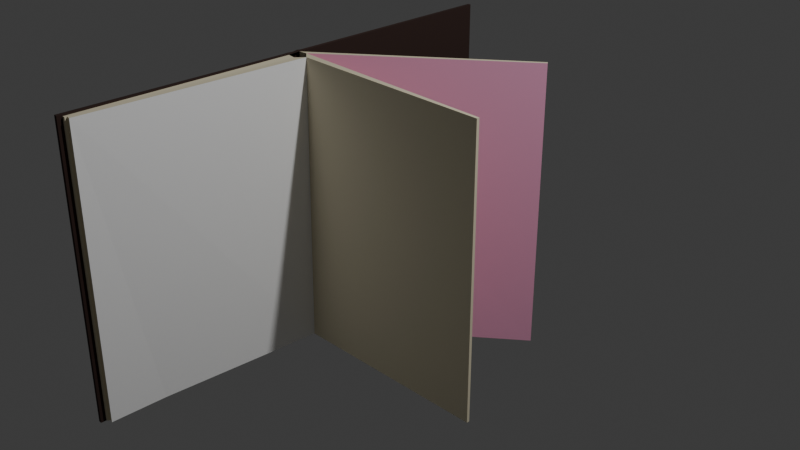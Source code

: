 # Source: IG_Book.blend  (saved by Blender 4.2.66; exported with 4.5.12 LTS)
import bpy
from mathutils import Matrix  # noqa: F401  (used for matrix-valued properties, if any)

bpy.ops.wm.read_factory_settings(use_empty=True)
scene = bpy.context.scene
scene.name = 'Scene'

# ---- collections
col_collection = bpy.data.collections.new('Collection'); scene.collection.children.link(col_collection)

# ---- images (referenced by path relative to the original .blend; pixels are not part of the script)
import os
ASSET_DIR = os.environ.get("B2B_ASSET_DIR", "")  # directory of the original .blend (textures are referenced by path, not embedded)
HERE = os.path.dirname(os.path.abspath(__file__))  # packed textures are extracted next to this script under _unpacked/

def load_image(name, relpath, width, height, colorspace="sRGB"):
    """Load a texture the original file referenced (path relative to the .blend, or extracted next to this script)."""
    p = next((c for c in (os.path.join(HERE, relpath), os.path.join(ASSET_DIR, relpath)) if relpath and os.path.exists(c)), "")
    if p:
        img = bpy.data.images.load(p, check_existing=True)
        img.name = name
    else:  # same state as the original file: an image datablock whose file is absent (Cycles renders it pink)
        img = bpy.data.images.new(name, width, height)
        img.source = "FILE"
        img.filepath = "//" + (relpath or name)
    img.colorspace_settings.name = colorspace
    return img
img_croquit_png = load_image('croquit.png', 'croquit.png', 1024, 1024, 'Non-Color')
img_pentacle_png = load_image('pentacle.png', 'pentacle.png', 1024, 1024, 'Non-Color')
img_blender_png = load_image('blender.png', 'blender.png', 1024, 1024, 'sRGB')

# ---- materials (node trees are filled in below, after node groups)
mat_material = bpy.data.materials.new('Material')
mat_material.alpha_threshold = 0.0
mat_material.roughness = 0.5
mat_material.line_color = (0.0, 0.0, 0.0, 1.0)
mat_material_015 = bpy.data.materials.new('Material.015')
mat_material_014 = bpy.data.materials.new('Material.014')
mat_material_017 = bpy.data.materials.new('Material.017')
mat_material_018 = bpy.data.materials.new('Material.018')

# ---- material node trees
mat_material.use_nodes = True; mat_material.node_tree.nodes.clear()
_N = mat_material.node_tree.nodes; _L = mat_material.node_tree.links
n0 = _N.new('ShaderNodeOutputMaterial'); n0.name = 'Material Output'; n0.location = (300, 300)
n1 = _N.new('ShaderNodeBsdfPrincipled'); n1.name = 'Principled BSDF'; n1.location = (10, 300)
n1.inputs[0].default_value = (0.8, 0.727, 0.5262, 1.0)
n1.inputs[2].default_value = 1.0
n1.inputs[3].default_value = 1.45
_L.new(n1.outputs[0], n0.inputs[0])
n0.is_active_output = True
mat_material_015.use_nodes = True; mat_material_015.node_tree.nodes.clear()
_N = mat_material_015.node_tree.nodes; _L = mat_material_015.node_tree.links
n0 = _N.new('ShaderNodeBsdfPrincipled'); n0.name = 'Principled BSDF'; n0.location = (10, 300)
n0.inputs[0].default_value = (0.03424, 0.01532, 0.01127, 1.0)
n0.inputs[2].default_value = 1.0
n1 = _N.new('ShaderNodeOutputMaterial'); n1.name = 'Material Output'; n1.location = (300, 300)
_L.new(n0.outputs[0], n1.inputs[0])
n1.is_active_output = True
mat_material_014.use_nodes = True; mat_material_014.node_tree.nodes.clear()
_N = mat_material_014.node_tree.nodes; _L = mat_material_014.node_tree.links
n0 = _N.new('ShaderNodeBsdfPrincipled'); n0.name = 'Principled BSDF'; n0.location = (-12, 326)
n0.inputs[2].default_value = 1.0
n1 = _N.new('ShaderNodeOutputMaterial'); n1.name = 'Material Output'; n1.location = (300, 300)
n2 = _N.new('ShaderNodeTexImage'); n2.name = 'Image Texture'; n2.location = (-544, 352)
n2.image = img_croquit_png
n3 = _N.new('ShaderNodeMix'); n3.name = 'Mix'; n3.location = (-208, 321)
n3.data_type = 'RGBA'
n3.blend_type = 'DARKEN'
n3.clamp_result = True
n3.inputs[6].default_value = (1.0, 0.9147, 0.6969, 1.0)
n4 = _N.new('ShaderNodeTexCoord'); n4.name = 'Texture Coordinate'; n4.location = (-959, 304)
n5 = _N.new('ShaderNodeMapping'); n5.name = 'Mapping'; n5.location = (-737, 318)
n5.inputs[1].default_value = (1.9, 0.58, 0.9)
n5.inputs[2].default_value = (0.0, 0.0, 1.571)
n5.inputs[3].default_value = (2.0, 1.1, 5.2)
_L.new(n0.outputs[0], n1.inputs[0])
_L.new(n2.outputs[0], n3.inputs[7])
_L.new(n3.outputs[2], n0.inputs[0])
_L.new(n4.outputs[2], n5.inputs[0])
_L.new(n5.outputs[0], n2.inputs[0])
n1.is_active_output = True
mat_material_017.use_nodes = True; mat_material_017.node_tree.nodes.clear()
_N = mat_material_017.node_tree.nodes; _L = mat_material_017.node_tree.links
n0 = _N.new('ShaderNodeBsdfPrincipled'); n0.name = 'Principled BSDF'; n0.location = (162, 300)
n0.inputs[2].default_value = 1.0
n1 = _N.new('ShaderNodeOutputMaterial'); n1.name = 'Material Output'; n1.location = (452, 300)
n2 = _N.new('ShaderNodeTexImage'); n2.name = 'Image Texture'; n2.location = (-544, 352)
n2.image = img_pentacle_png
n3 = _N.new('ShaderNodeMix'); n3.name = 'Mix'; n3.location = (-208, 321)
n3.data_type = 'RGBA'
n3.blend_type = 'DARKEN'
n3.clamp_result = True
n3.inputs[6].default_value = (1.0, 0.9808, 0.836, 1.0)
n4 = _N.new('ShaderNodeTexCoord'); n4.name = 'Texture Coordinate'; n4.location = (-959, 304)
n5 = _N.new('ShaderNodeMapping'); n5.name = 'Mapping'; n5.location = (-737, 318)
n6 = _N.new('ShaderNodeHueSaturation'); n6.name = 'Hue/Saturation/Value'; n6.location = (-28, 389)
n6.inputs[1].default_value = 0.0
_L.new(n0.outputs[0], n1.inputs[0])
_L.new(n2.outputs[0], n3.inputs[7])
_L.new(n4.outputs[2], n5.inputs[0])
_L.new(n5.outputs[0], n2.inputs[0])
_L.new(n6.outputs[0], n0.inputs[0])
_L.new(n3.outputs[2], n6.inputs[4])
n1.is_active_output = True
mat_material_018.use_nodes = True; mat_material_018.node_tree.nodes.clear()
_N = mat_material_018.node_tree.nodes; _L = mat_material_018.node_tree.links
n0 = _N.new('ShaderNodeBsdfPrincipled'); n0.name = 'Principled BSDF'; n0.location = (296, 300)
n0.inputs[2].default_value = 1.0
n1 = _N.new('ShaderNodeOutputMaterial'); n1.name = 'Material Output'; n1.location = (586, 300)
n2 = _N.new('ShaderNodeTexImage'); n2.name = 'Image Texture'; n2.location = (-544, 352)
n2.image = img_blender_png
n2.extension = 'CLIP'
n3 = _N.new('ShaderNodeMix'); n3.name = 'Mix'; n3.location = (-74, 321)
n3.data_type = 'RGBA'
n3.blend_type = 'SUBTRACT'
n3.clamp_result = True
n3.inputs[6].default_value = (0.03434, 0.01521, 0.01096, 1.0)
n4 = _N.new('ShaderNodeTexCoord'); n4.name = 'Texture Coordinate'; n4.location = (-959, 304)
n5 = _N.new('ShaderNodeMapping'); n5.name = 'Mapping'; n5.location = (-737, 318)
n6 = _N.new('ShaderNodeHueSaturation'); n6.name = 'Hue/Saturation/Value'; n6.location = (106, 389)
n6.inputs[1].default_value = 0.0
_L.new(n0.outputs[0], n1.inputs[0])
_L.new(n4.outputs[2], n5.inputs[0])
_L.new(n5.outputs[0], n2.inputs[0])
_L.new(n3.outputs[2], n6.inputs[4])
_L.new(n6.outputs[0], n0.inputs[0])
_L.new(n2.outputs[0], n3.inputs[7])
n1.is_active_output = True

# ---- world
world_world = bpy.data.worlds.new('World'); scene.world = world_world
world_world.use_nodes = True; world_world.node_tree.nodes.clear()
_N = world_world.node_tree.nodes; _L = world_world.node_tree.links
n0 = _N.new('ShaderNodeOutputWorld'); n0.name = 'World Output'; n0.location = (300, 300)
n1 = _N.new('ShaderNodeBackground'); n1.name = 'Background'; n1.location = (10, 300)
n1.inputs[0].default_value = (0.05088, 0.05088, 0.05088, 1.0)
_L.new(n1.outputs[0], n0.inputs[0])
n0.is_active_output = True
world_world.color = (0.05088, 0.05088, 0.05088)
world_world.sun_shadow_jitter_overblur = 0.0

# ---- cameras
cam_camera = bpy.data.cameras.new('Camera')
cam_camera.clip_end = 100.0
cam_camera.ortho_scale = 7.314

# ---- lights
light_light = bpy.data.lights.new('Light', 'POINT')
light_light.energy = 1000.0
light_light.shadow_soft_size = 0.1

# ---- meshes
me_cube_003 = bpy.data.meshes.new('Cube.003')
me_cube_003.from_pydata([(-1.028, 0.2014, 1.01), (-1.028, 0.2014, -1.01), (-1.019, 1.773, 1.01), (-1.019, 1.773, -1.01), (-0.9896, 1.773, 1.01), (-0.9896, 1.773, -1.01), (-1.008, 0.2311, 1.01), (-1.008, 0.2311, -1.01), (-1.009, -1.472, 1.01), (-1.009, -1.472, -1.01), (-1.039, -1.471, 1.01), (-1.039, -1.471, -1.01), (-1.045, 0.1727, 0.9996), (-1.043, 0.1462, -1.051), (-1.021, 0.122, 1.01), (-1.035, 0.1063, -1.029), (1.002, 0.1708, 1.0), (1.002, 0.1708, -1.0), (1.002, 0.1506, 1.0), (1.002, 0.1506, -1.0), (-0.927, 0.2116, 1.003), (-0.9203, 0.2029, -0.9972), (-0.85, 0.1622, 1.002), (-0.8431, 0.135, -0.9987), (0.5535, 1.172, 1.0), (0.5535, 1.172, -1.0), (0.5696, 1.156, 1.0), (0.5696, 1.156, -1.0), (-0.9963, 0.2006, 1.005), (-0.9943, 0.2018, -1.005), (-0.9793, -1.437, 1.0), (-0.9793, -1.437, -1.0), (-1.005, -1.437, 1.0), (-1.005, -1.437, -1.0), (-0.9197, 0.1086, 1.0), (-0.9176, 0.1041, -0.9997), (-0.9835, 0.1075, 1.005), (-0.9863, 0.1075, -1.005), (-0.9411, -1.426, 1.0), (-0.9411, -1.426, -1.0), (-0.979, -1.421, 1.0), (-0.979, -1.421, -1.0), (-0.9793, -1.437, 1.201e-07), (-1.005, -1.437, 1.201e-07), (-0.9598, -0.6496, -1.0), (-0.9918, -0.6553, -1.0), (-0.9984, -1.046, -1.0), (-0.9664, -1.041, -1.0), (-0.9531, -0.2587, -1.0), (-0.9851, -0.2644, -1.0), (-0.9793, -1.437, 0.5), (-1.005, -1.437, 0.5), (-0.9793, -1.437, -0.5), (-1.005, -1.437, -0.5), (-1.017, 0.08158, 1.01), (-1.01, 0.07267, -1.01), (-1.016, 0.2175, -1.01), (-1.016, 0.2175, 1.01), (-0.9284, -0.644, -1.0), (-0.9348, -1.035, -1.0), (-0.9221, -0.2531, -1.0), (-1.005, -1.421, -1.0), (-1.005, -1.421, 1.0)], [], [(57, 6, 0, 28), (29, 28, 0, 1), (1, 0, 6, 7), (56, 3, 5, 29), (3, 2, 4, 5), (56, 57, 2, 3), (36, 54, 14, 12), (55, 15, 14, 54), (15, 13, 12, 14), (37, 55, 11, 9), (9, 11, 10, 8), (37, 9, 8, 36), (13, 12, 0, 1), (16, 18, 22, 20), (23, 21, 20, 22), (23, 19, 17, 21), (18, 16, 17, 19), (21, 20, 28, 29), (25, 27, 21, 29), (41, 61, 33, 31), (50, 51, 32, 30), (41, 31, 52, 42, 50, 30, 40), (35, 34, 22, 23), (59, 39, 41, 47), (41, 40, 38, 39), (52, 53, 43, 42), (48, 49, 45, 44), (34, 40, 62, 36), (44, 45, 46, 47), (35, 37, 49, 48), (42, 43, 51, 50), (31, 33, 53, 52), (25, 24, 26, 27), (26, 20, 28, 24), (28, 29, 25, 24), (27, 26, 20, 21), (22, 18, 19, 23), (17, 16, 20, 21), (38, 22, 34, 40), (13, 37, 36, 12), (13, 15, 55, 37), (11, 55, 54, 10), (8, 10, 54, 36), (7, 6, 57, 56), (7, 56, 29, 1), (5, 4, 28, 29), (2, 57, 28, 4), (12, 36, 28, 0), (1, 29, 37, 13), (60, 58, 44, 48), (58, 59, 47, 44), (23, 60, 48, 35), (30, 32, 62, 40), (47, 46, 61, 41), (60, 23, 22, 38, 39, 59, 58)])
me_cube_003.polygons.foreach_set('material_index', [1, 1, 1, 1, 1, 1, 1, 1, 1, 1, 1, 1, 1, 0, 0, 0, 0, 0, 0, 0, 0, 0, 0, 0, 0, 0, 0, 0, 0, 0, 0, 0, 0, 0, 0, 2, 0, 0, 0, 1, 1, 4, 1, 1, 1, 1, 1, 1, 1, 0, 0, 0, 0, 0, 3])
_uv = me_cube_003.uv_layers.new(name='UVMap')
_uv.uv.foreach_set('vector', [0.8712, 0.5, 0.875, 0.5, 0.875, 0.75, 0.8712, 0.75, 0.375, 0.9962, 0.625, 0.9962, 0.625, 1.0, 0.375, 1.0, 0.375, 0.0, 0.625, 0.0, 0.625, 0.25, 0.375, 0.25, 0.1288, 0.5, 0.375, 0.5, 0.375, 0.75, 0.1288, 0.75, 0.375, 0.5, 0.625, 0.5, 0.625, 0.75, 0.375, 0.75, 0.375, 0.2538, 0.625, 0.2538, 0.625, 0.5, 0.375, 0.5, 0.8708, 0.5, 0.8708, 0.75, 0.875, 0.75, 0.875, 0.5, 0.375, 0.9958, 0.375, 1.0, 0.625, 1.0, 0.625, 0.9958, 0.375, 0.0, 0.375, 0.25, 0.625, 0.25, 0.625, 0.0, 0.1292, 0.5, 0.1292, 0.75, 0.375, 0.75, 0.375, 0.5, 0.375, 0.5, 0.375, 0.75, 0.625, 0.75, 0.625, 0.5, 0.375, 0.2542, 0.375, 0.5, 0.625, 0.5, 0.625, 0.2542, 0.375, 0.0, 0.625, 0.0, 0.625, 0.25, 0.375, 0.25, 0.625, 0.5, 0.625, 0.75, 0.625, 0.0, 0.625, 0.25, 0.375, 0.0, 0.375, 0.25, 0.625, 0.25, 0.625, 0.0, 0.125, 0.75, 0.375, 0.75, 0.375, 0.5, 0.125, 0.5, 0.625, 0.75, 0.625, 0.5, 0.375, 0.5, 0.375, 0.75, 0.375, 0.0, 0.625, 0.0, 0.625, 0.25, 0.375, 0.25, 0.375, 0.5, 0.375, 0.75, 0.125, 0.75, 0.125, 0.5, 0.3724, 0.5, 0.3724, 0.75, 0.375, 0.75, 0.375, 0.5, 0.5625, 0.5, 0.5625, 0.75, 0.625, 0.75, 0.625, 0.5, 0.375, 0.4974, 0.375, 0.5, 0.4375, 0.5, 0.5, 0.5, 0.5625, 0.5, 0.625, 0.5, 0.625, 0.4974, 0.375, 0.0, 0.625, 0.0, 0.625, 0.25, 0.375, 0.25, 0.3125, 0.5, 0.375, 0.5, 0.375, 0.75, 0.3125, 0.75, 0.0, 0.0, 0.0, 0.0, 0.0, 0.0, 0.0, 0.0, 0.4375, 0.5, 0.4375, 0.75, 0.5, 0.75, 0.5, 0.5, 0.1875, 0.5, 0.1875, 0.75, 0.25, 0.75, 0.25, 0.5, 0.875, 0.75, 0.625, 0.75, 0.6276, 0.75, 0.625, 0.0, 0.25, 0.5, 0.25, 0.75, 0.3125, 0.75, 0.3125, 0.5, 0.125, 0.5, 0.125, 0.75, 0.1875, 0.75, 0.1875, 0.5, 0.5, 0.5, 0.5, 0.75, 0.5625, 0.75, 0.5625, 0.5, 0.375, 0.5, 0.375, 0.75, 0.4375, 0.75, 0.4375, 0.5, 0.375, 0.5, 0.625, 0.5, 0.625, 0.75, 0.375, 0.75, 0.625, 0.75, 0.625, 0.0, 0.625, 0.25, 0.625, 0.5, 0.625, 0.25, 0.375, 0.25, 0.375, 0.5, 0.625, 0.5, 0.375, 0.75, 0.625, 0.75, 0.625, 0.0, 0.375, 0.0, 0.625, 0.0, 0.625, 0.75, 0.375, 0.75, 0.125, 0.75, 0.375, 0.5, 0.625, 0.5, 0.625, 0.25, 0.375, 0.25, 0.625, 0.5, 0.875, 0.5, 0.875, 0.75, 0.625, 0.75, 0.375, 0.25, 0.375, 0.2542, 0.625, 0.2542, 0.625, 0.25, 0.125, 0.5, 0.125, 0.75, 0.1292, 0.75, 0.1292, 0.5, 1.483, -0.8135, -0.3945, -0.8135, -0.3945, 1.572, 1.483, 1.572, 0.625, 0.5, 0.625, 0.75, 0.8708, 0.75, 0.8708, 0.5, 0.375, 0.25, 0.625, 0.25, 0.625, 0.2538, 0.375, 0.2538, 0.125, 0.5, 0.1288, 0.5, 0.1288, 0.75, 0.125, 0.75, 0.375, 0.75, 0.625, 0.75, 0.625, 0.9962, 0.375, 0.9962, 0.625, 0.5, 0.8712, 0.5, 0.8712, 0.75, 0.625, 0.75, 0.0, 0.0, 0.0, 0.0, 0.0, 0.0, 0.0, 0.0, 0.0, 0.0, 0.0, 0.0, 0.0, 0.0, 0.0, 0.0, 0.1875, 0.5, 0.25, 0.5, 0.25, 0.75, 0.1875, 0.75, 0.25, 0.5, 0.3125, 0.5, 0.3125, 0.75, 0.25, 0.75, 0.125, 0.5, 0.1875, 0.5, 0.1875, 0.75, 0.125, 0.75, 0.625, 0.5, 0.625, 0.75, 0.6276, 0.75, 0.6276, 0.5, 0.3125, 0.5, 0.3125, 0.75, 0.3724, 0.75, 0.3724, 0.5, 0.2385, 0.9946, -0.03106, 0.9932, -0.03365, -0.005756, 1.033, -0.004531, 1.044, 0.9942, 0.7756, 0.9943, 0.5071, 0.9945])
me_cube_003.materials.append(mat_material)
me_cube_003.materials.append(mat_material_015)
me_cube_003.materials.append(mat_material_014)
me_cube_003.materials.append(mat_material_017)
me_cube_003.materials.append(mat_material_018)
me_cube_003.use_mirror_vertex_groups = False
me_cube_003.update()
arm_armature_001 = bpy.data.armatures.new('Armature.001')  # bones are not reproduced

# ---- objects
ob_light = bpy.data.objects.new('Light', light_light)
ob_camera = bpy.data.objects.new('Camera', cam_camera)
ob_cover = bpy.data.objects.new('cover', me_cube_003)
ob_armature = bpy.data.objects.new('Armature', arm_armature_001)

# ---- transforms, parenting, visibility, modifiers, constraints
ob_light.location = (4.076, 1.005, 5.904)
ob_light.rotation_euler = (0.6503, 0.05522, 1.866)
ob_light.lock_rotations_4d = False
ob_light.empty_display_type = 'ARROWS'
ob_light.color = (0.0, 0.0, 0.0, 0.0)
ob_light.lineart.crease_threshold = 0.0
ob_camera.location = (4.568, -4.107, 3.144)
ob_camera.rotation_euler = (1.109, 0.0, 0.8149)
ob_camera.lock_rotations_4d = False
ob_camera.empty_display_type = 'ARROWS'
ob_camera.color = (0.0, 0.0, 0.0, 0.0)
ob_camera.display_type = 'WIRE'
ob_camera.lineart.crease_threshold = 0.0
ob_cover.parent = ob_armature
ob_cover.matrix_parent_inverse = Matrix(((1.0, -0.0, 0.0, 0.7), (-0.0, 1.0, -0.0, 0.0), (0.0, 0.0, 1.0, -0.0), (-0.0, 0.0, -0.0, 1.0)))
ob_cover.location = (0.001131, -0.1296, 0.0)
ob_cover.rotation_euler = (0.0, -0.0, 0.008727)
ob_cover.scale = (0.7819, 1.0, 1.0)
ob_cover.lock_rotations_4d = False
ob_cover.empty_display_type = 'ARROWS'
ob_cover.lineart.crease_threshold = 0.0
_vg = ob_cover.vertex_groups.new(name='Bone.001')
for _i, _w in zip([0, 1, 3, 5, 6, 7, 8, 9, 10, 11, 12, 13, 14, 15, 16, 17, 18, 19, 20, 21, 22, 23, 24, 25, 26, 27, 28, 29, 30, 31, 32, 33, 34, 35, 36, 37, 38, 39, 40, 41, 42, 43, 44, 45, 46, 47, 48, 49, 50, 51, 52, 53, 54, 55, 56, 57, 58, 59, 60, 61, 62], [0.08498, 0.1065, 0.01705, 0.0188, 0.07732, 0.07819, 1.0, 0.9999, 1.0, 0.9993, 0.09557, 0.2045, 0.1032, 0.2597, 0.3365, 0.3365, 0.332, 0.3362, 0.08858, 0.1571, 0.2315, 0.3319, 0.3027, 0.2948, 0.3029, 0.2939, 0.07924, 0.09037, 0.9978, 1.0, 0.9999, 1.0, 0.2957, 0.3057, 0.271, 0.3442, 0.9876, 1.0, 0.9528, 1.0, 1.0, 1.0, 0.5283, 0.518, 0.6651, 0.7267, 0.3835, 0.3793, 0.9914, 1.0, 0.9999, 1.0, 0.3164, 0.4319, 0.05491, 0.0582, 0.5713, 0.7083, 0.4961, 1.0, 0.9899]): _vg.add([_i], _w, 'REPLACE')
_vg = ob_cover.vertex_groups.new(name='Bone.002')
for _i, _w in zip([0, 1, 2, 3, 4, 5, 6, 7, 8, 9, 10, 11, 12, 13, 14, 15, 16, 17, 18, 19, 20, 21, 22, 23, 24, 25, 26, 27, 28, 29, 30, 31, 32, 33, 34, 35, 36, 37, 38, 39, 40, 41, 42, 43, 44, 45, 46, 47, 48, 49, 50, 51, 52, 53, 54, 55, 56, 57, 58, 59, 60, 61, 62], [0.4143, 0.3835, 0.9616, 0.9999, 0.9614, 0.9999, 0.5905, 0.5186, 2.199e-23, 1.77e-11, 2.201e-16, 7.733e-09, 0.03194, 0.1371, 0.01316, 0.02903, 0.36, 0.36, 0.36, 0.36, 0.3437, 0.4353, 0.2188, 0.1731, 0.7457, 0.7457, 0.7438, 0.7457, 0.5224, 0.5611, 3.344e-11, 9.126e-05, 4.754e-17, 7.228e-06, 0.1132, 0.07172, 0.06456, 0.07817, 4.45e-10, 3.396e-05, 5.949e-07, 0.0001362, 0.01363, 0.005861, 4.951e-09, 0.002837, 2.579e-09, 6.681e-11, 6.509e-05, 8.601e-05, 0.006036, 0.00243, 1.086e-07, 1.584e-08, 0.03749, 0.006128, 0.667, 0.6726, 2.379e-05, 4.836e-06, 0.0002234, 4.134e-05, 2.779e-05]): _vg.add([_i], _w, 'REPLACE')
_m = ob_cover.modifiers.new('Armature', 'ARMATURE')
_m.object = ob_armature
_m.use_deform_preserve_volume = True
ob_armature.location = (-0.7, 0.0, 0.0)

# ---- collection membership
col_collection.objects.link(ob_light)
col_collection.objects.link(ob_camera)
col_collection.objects.link(ob_cover)
col_collection.objects.link(ob_armature)

# ---- scene / render settings (as saved in the file)
scene.camera = ob_camera
scene.frame_start = 1; scene.frame_end = 50; scene.frame_set(4)
scene.render.engine = 'BLENDER_EEVEE_NEXT'
scene.render.image_settings.file_format = 'FFMPEG'
scene.render.image_settings.color_mode = 'RGB'
bpy.context.view_layer.update()

